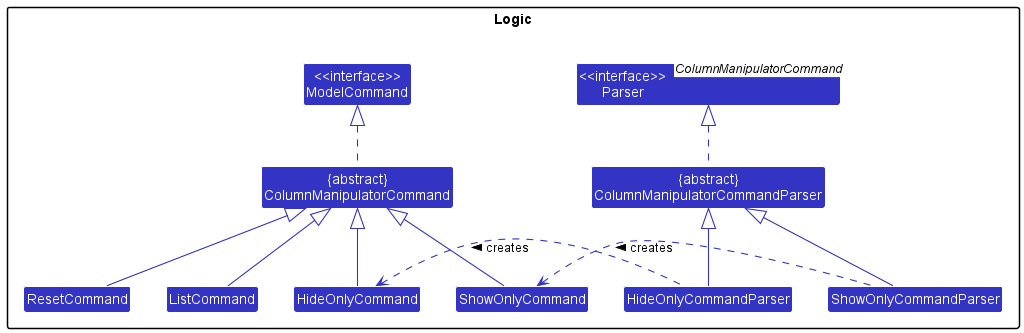

The diagram above was rendered by PlantUML. Its source (embedded in the PNG):
@startuml
!include style.puml
skinparam arrowThickness 1.1
skinparam arrowColor LOGIC_COLOR
skinparam classBackgroundColor LOGIC_COLOR
skinparam classStereotypeFontColor #000000

package Logic {

Class "<<interface>>\nModelCommand" as ModelCommand
Class "<<interface>>\nParser" as Parser<ColumnManipulatorCommand>
Class "{abstract}\nColumnManipulatorCommand" as ColumnManipulatorCommand
Class "{abstract}\nColumnManipulatorCommandParser" as ColumnManipulatorCommandParser
Class ShowOnlyCommand
Class HideOnlyCommand
Class ResetCommand
Class ListCommand
Class ShowOnlyCommandParser
Class HideOnlyCommandParser

}

ColumnManipulatorCommand .up.|> ModelCommand
ColumnManipulatorCommandParser .up.|> Parser
ListCommand -up-|> ColumnManipulatorCommand
ResetCommand -up-|> ColumnManipulatorCommand
ShowOnlyCommand -up-|> ColumnManipulatorCommand
HideOnlyCommand -up-|> ColumnManipulatorCommand
ShowOnlyCommandParser -up-|> ColumnManipulatorCommandParser
HideOnlyCommandParser -up-|> ColumnManipulatorCommandParser

HideOnlyCommandParser .up.> HideOnlyCommand : creates >
ShowOnlyCommandParser .up.> ShowOnlyCommand : creates >

ColumnManipulatorCommand -[hidden]right-> ColumnManipulatorCommandParser
HideOnlyCommand -[hidden]right-> HideOnlyCommandParser
ShowOnlyCommand -[hidden]right-> ShowOnlyCommandParser

@enduml